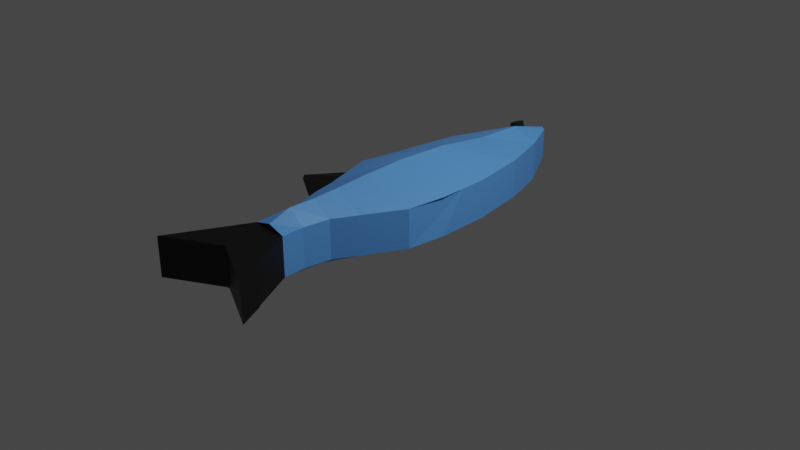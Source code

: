 # Source: low_poly_fish.blend  (saved by Blender 2.81.16; exported with 4.5.12 LTS)
import bpy
from mathutils import Matrix  # noqa: F401  (used for matrix-valued properties, if any)

bpy.ops.wm.read_factory_settings(use_empty=True)
scene = bpy.context.scene
scene.name = 'Scene'

# ---- collections
col_collection = bpy.data.collections.new('Collection'); scene.collection.children.link(col_collection)

# ---- materials (node trees are filled in below, after node groups)
mat_material_001 = bpy.data.materials.new('Material.001')
mat_material_001.use_transparent_shadow = False
mat_material_002 = bpy.data.materials.new('Material.002')
mat_material_002.use_transparent_shadow = False

# ---- material node trees
mat_material_001.use_nodes = True; mat_material_001.node_tree.nodes.clear()
_N = mat_material_001.node_tree.nodes; _L = mat_material_001.node_tree.links
n0 = _N.new('ShaderNodeOutputMaterial'); n0.name = 'Material Output'; n0.location = (300, 300)
n1 = _N.new('ShaderNodeBsdfPrincipled'); n1.name = 'Principled BSDF'; n1.location = (10, 300)
n1.distribution = 'GGX'
n1.subsurface_method = 'BURLEY'
n1.inputs[0].default_value = (0.0, 0.0, 0.0, 1.0)
n1.inputs[3].default_value = 1.45
n1.inputs[27].default_value = (0.0, 0.0, 0.0, 1.0)
n1.inputs[28].default_value = 1.0
_L.new(n1.outputs[0], n0.inputs[0])
n0.is_active_output = True
mat_material_002.use_nodes = True; mat_material_002.node_tree.nodes.clear()
_N = mat_material_002.node_tree.nodes; _L = mat_material_002.node_tree.links
n0 = _N.new('ShaderNodeOutputMaterial'); n0.name = 'Material Output'; n0.location = (300, 300)
n1 = _N.new('ShaderNodeBsdfPrincipled'); n1.name = 'Principled BSDF'; n1.location = (10, 300)
n1.distribution = 'GGX'
n1.subsurface_method = 'BURLEY'
n1.inputs[0].default_value = (0.09842, 0.3204, 0.8, 1.0)
n1.inputs[3].default_value = 1.45
n1.inputs[27].default_value = (0.0, 0.0, 0.0, 1.0)
n1.inputs[28].default_value = 1.0
_L.new(n1.outputs[0], n0.inputs[0])
n0.is_active_output = True

# ---- world
world_world = bpy.data.worlds.new('World'); scene.world = world_world
world_world.use_nodes = True; world_world.node_tree.nodes.clear()
_N = world_world.node_tree.nodes; _L = world_world.node_tree.links
n0 = _N.new('ShaderNodeOutputWorld'); n0.name = 'World Output'; n0.location = (300, 300)
n1 = _N.new('ShaderNodeBackground'); n1.name = 'Background'; n1.location = (10, 300)
n1.inputs[0].default_value = (0.05088, 0.05088, 0.05088, 1.0)
_L.new(n1.outputs[0], n0.inputs[0])
n0.is_active_output = True
world_world.color = (0.05088, 0.05088, 0.05088)
world_world.use_sun_shadow = False
world_world.sun_shadow_jitter_overblur = 0.0

# ---- cameras
cam_camera = bpy.data.cameras.new('Camera')
cam_camera.clip_end = 100.0
cam_camera.ortho_scale = 7.314

# ---- lights
light_light = bpy.data.lights.new('Light', 'POINT')
light_light.transmission_factor = 0.0
light_light.energy = 1000.0
light_light.shadow_soft_size = 0.1
light_light.shadow_maximum_resolution = 0.006
light_light.use_absolute_resolution = True

# ---- meshes
me_plane = bpy.data.meshes.new('Plane')
me_plane.from_pydata([(-1.2, 1.337, -0.01621), (1.251, 1.346, -0.01246), (-0.9976, 2.717, -0.01064), (1.002, 2.717, -0.01064), (-1.06, -1.386, 0.4387), (1.309, 0.0809, -0.004105), (-1.874, -1.893, -0.02615), (-2.23, -0.4062, 0.4834), (1.227, -0.8686, 0.001046), (-0.7607, -1.742, 0.00663), (0.7548, -1.803, 0.002919), (-0.5234, -2.379, 0.01259), (0.4707, -2.38, 0.00411), (-0.442, -3.02, 0.01726), (0.3961, -3.024, 0.007476), (-0.4146, -3.557, 0.02083), (0.4235, -3.561, 0.01105), (-1.265, -5.376, 0.02496), (-0.6194, 3.798, -0.01417), (0.02623, -4.641, 0.03136), (1.362, -5.278, 0.02971), (-0.9313, -4.659, 0.02331), (-0.9313, -4.659, 0.02331), (1.034, -4.642, 0.02291), (-0.9313, -4.659, 0.02331), (0.6348, 3.819, -0.0206), (-0.09771, 4.912, 0.1017), (0.1642, 4.741, 0.169), (-1.001, 2.713, 0.9211), (-1.203, 1.333, 0.9156), (1.248, 1.342, 0.9193), (0.9992, 2.713, 0.9211), (-1.138, -0.5375, 0.9068), (1.306, 0.07701, 0.9277), (-1.135, -0.5337, 0.01525), (1.224, -0.8725, 0.9328), (-0.7639, -1.746, 0.9384), (0.7516, -1.807, 0.9347), (-0.5266, -2.383, 0.9444), (0.4675, -2.384, 0.9359), (-0.4452, -3.023, 0.949), (0.3929, -3.028, 0.9393), (-0.4178, -3.561, 0.9526), (0.4203, -3.565, 0.9428), (-0.6226, 3.794, 0.9176), (0.6316, 3.815, 0.9112), (-1.268, -5.38, 0.9567), (0.01899, -4.662, 0.9631), (1.355, -5.299, 0.9615), (-0.9345, -4.663, 0.9551), (-0.9345, -4.663, 0.9551), (-0.9345, -4.663, 0.9551), (1.031, -4.646, 0.9547), (0.1617, 4.738, 0.8872), (-0.1002, 4.909, 0.8198), (0.002408, 2.717, -0.3152), (0.02545, 1.341, -0.4191), (-0.002569, 0.06607, -0.4241), (0.04306, -0.9824, -0.417), (-0.002942, -1.772, -0.2998), (-0.02633, -2.38, -0.2962), (-0.02297, -3.022, -0.2922), (0.004471, -3.559, -0.1099), (0.007713, 3.809, -0.322), (0.03323, 4.827, 0.05882), (0.02225, 1.338, 1.378), (-0.0007949, 2.713, 1.197), (-0.005773, 0.06217, 1.399), (0.03986, -0.9863, 1.378), (-0.006146, -1.776, 1.285), (-0.02953, -2.384, 1.234), (-0.02617, -3.025, 1.236), (0.001268, -3.563, 1.061), (0.00451, 3.805, 1.175), (0.03076, 4.824, 0.8933), (-1.309, 0.03204, 0.03762), (-1.313, 0.07323, 0.02593), (-0.9414, -1.135, -0.02039), (-0.9621, -1.099, -0.007124), (-1.309, 0.06866, 0.9523), (-1.312, 0.02831, 0.9292), (-0.9651, -1.103, 0.8844), (-0.9438, -1.139, 0.9094), (-2.358, -0.8424, 0.461), (-1.508, -1.349, 0.4498), (-1.138, -0.5365, 0.6839), (-0.9644, -1.102, 0.6616), (-1.225, -0.2546, 0.918), (-2.473, -0.7026, 0.4722), (-1.136, -0.5347, 0.2381), (-1.31, 0.03111, 0.2605), (-1.049, -0.8166, 0.004061), (-1.222, -0.2508, 0.02643), (-1.052, -0.8203, 0.8956), (-1.311, 0.02924, 0.7063), (-0.9628, -1.1, 0.2158), (-1.05, -0.8175, 0.227), (-1.223, -0.2518, 0.2493), (-1.224, -0.2536, 0.6951), (-1.051, -0.8194, 0.6727), (1.28, 0.7134, -0.008282), (1.268, -0.3938, -0.001529), (1.277, 0.7095, 0.9235), (1.265, -0.3977, 0.9303), (1.225, -0.8705, 0.4669), (1.249, 1.344, 0.4534), (1.265, 1.03, -0.01037), (1.289, -0.1565, -0.002817), (1.262, 1.026, 0.9214), (1.286, -0.1604, 0.929), (1.226, -0.8696, 0.234), (1.25, 1.345, 0.2205), (1.295, 0.3972, -0.006193), (1.248, -0.6312, -0.0002415), (1.292, 0.3933, 0.9256), (1.244, -0.6351, 0.9315), (1.225, -0.8715, 0.6999), (1.248, 1.343, 0.6864), (1.258, 1.188, -0.01141), (1.299, -0.03778, -0.003461), (1.255, 1.184, 0.9204), (1.296, -0.04168, 0.9283), (1.227, -0.8691, 0.1175), (1.25, 1.345, 0.104), (1.287, 0.5553, -0.007237), (1.258, -0.5125, -0.0008854), (1.284, 0.5514, 0.9246), (1.255, -0.5164, 0.9309), (1.225, -0.871, 0.5834), (1.249, 1.343, 0.5699), (1.273, 0.8715, -0.009326), (1.278, -0.2752, -0.002173), (1.27, 0.8676, 0.9225), (1.275, -0.279, 0.9296), (1.226, -0.87, 0.3505), (1.25, 1.344, 0.337), (1.302, 0.239, -0.005149), (1.237, -0.7499, 0.0004024), (1.299, 0.2351, 0.9266), (1.234, -0.7538, 0.9322), (1.224, -0.872, 0.8164), (1.248, 1.343, 0.8029), (0.8456, -1.628, 0.9344), (0.4691, -2.382, 0.47), (1.227, -0.8688, 0.05928), (0.8488, -1.625, 0.002578), (1.225, -0.8708, 0.5252), (1.226, -0.8698, 0.2922), (1.224, -0.8717, 0.7581), (1.226, -0.8693, 0.1758), (1.225, -0.8713, 0.6417), (1.226, -0.8703, 0.4087), (1.224, -0.8722, 0.8746), (1.035, -1.25, 0.9336), (0.4699, -2.381, 0.2371), (1.227, -0.8687, 0.03016), (1.038, -1.247, 0.001812), (1.225, -0.8707, 0.4961), (1.226, -0.8697, 0.2631), (1.224, -0.8716, 0.729), (1.226, -0.8692, 0.1466), (1.225, -0.8711, 0.6125), (1.226, -0.8702, 0.3796), (1.224, -0.8721, 0.8455), (0.6566, -2.006, 0.9351), (0.4683, -2.383, 0.703), (1.227, -0.8689, 0.0884), (0.6598, -2.002, 0.003344), (1.225, -0.8709, 0.5543), (1.226, -0.8699, 0.3213), (1.224, -0.8719, 0.7872), (1.226, -0.8694, 0.2049), (1.225, -0.8714, 0.6708), (1.225, -0.8704, 0.4378), (1.224, -0.8724, 0.9037), (1.129, -1.061, 0.9332), (0.4703, -2.381, 0.1206), (1.227, -0.8686, 0.01561), (1.132, -1.058, 0.001429), (1.225, -0.8706, 0.4815), (1.226, -0.8696, 0.2486), (1.224, -0.8716, 0.7144), (1.226, -0.8691, 0.1321), (1.225, -0.8711, 0.598), (1.226, -0.8701, 0.365), (1.224, -0.8721, 0.8309), (0.7511, -1.817, 0.9347), (0.4687, -2.383, 0.5865), (1.227, -0.8689, 0.07384), (0.7543, -1.814, 0.002961), (1.225, -0.8708, 0.5397), (1.226, -0.8699, 0.3068), (1.224, -0.8718, 0.7727), (1.226, -0.8694, 0.1903), (1.225, -0.8713, 0.6562), (1.225, -0.8703, 0.4233), (1.224, -0.8723, 0.8892), (0.9401, -1.439, 0.934), (0.4695, -2.382, 0.3535), (1.227, -0.8688, 0.04472), (0.9433, -1.436, 0.002195), (1.225, -0.8707, 0.5106), (1.226, -0.8697, 0.2777), (1.224, -0.8717, 0.7436), (1.226, -0.8693, 0.1612), (1.225, -0.8712, 0.6271), (1.226, -0.8702, 0.3941), (1.224, -0.8722, 0.86), (0.562, -2.195, 0.9355), (0.4679, -2.384, 0.8194), (1.227, -0.869, 0.103), (0.5653, -2.191, 0.003727), (1.225, -0.871, 0.5689), (1.226, -0.87, 0.3359), (1.224, -0.8719, 0.8018), (1.226, -0.8695, 0.2194), (1.225, -0.8714, 0.6853), (1.225, -0.8705, 0.4524), (1.224, -0.8724, 0.9183), (-0.2096, 3.962, 1.134), (-0.1111, 3.962, 0.8306), (-0.2392, 3.965, 1.124), (-0.1407, 3.965, 0.8209), (-0.2677, 3.974, 1.115), (-0.1692, 3.974, 0.8117), (-0.2939, 3.988, 1.107), (-0.1954, 3.988, 0.8032), (-0.3169, 4.008, 1.099), (-0.2184, 4.008, 0.7957), (-0.3358, 4.032, 1.093), (-0.2373, 4.032, 0.7896), (-0.3498, 4.06, 1.089), (-0.2513, 4.06, 0.785), (-0.3584, 4.09, 1.086), (-0.2599, 4.09, 0.7822), (-0.3614, 4.121, 1.085), (-0.2628, 4.121, 0.7813), (-0.3584, 4.152, 1.086), (-0.2599, 4.152, 0.7822), (-0.3498, 4.182, 1.089), (-0.2513, 4.182, 0.785), (-0.3358, 4.21, 1.093), (-0.2373, 4.21, 0.7896), (-0.3169, 4.234, 1.099), (-0.2184, 4.234, 0.7957), (-0.2939, 4.254, 1.107), (-0.1954, 4.254, 0.8032), (-0.2677, 4.269, 1.115), (-0.1692, 4.269, 0.8117), (-0.2392, 4.278, 1.124), (-0.1407, 4.278, 0.8209), (-0.2096, 4.281, 1.134), (-0.1111, 4.281, 0.8306), (-0.18, 4.278, 1.144), (-0.08147, 4.278, 0.8402), (-0.1515, 4.269, 1.153), (-0.053, 4.269, 0.8494), (-0.1253, 4.254, 1.161), (-0.02677, 4.254, 0.8579), (-0.1023, 4.234, 1.169), (-0.003772, 4.234, 0.8654), (-0.08342, 4.21, 1.175), (0.0151, 4.21, 0.8715), (-0.06939, 4.182, 1.18), (0.02913, 4.182, 0.8761), (-0.06076, 4.152, 1.182), (0.03776, 4.152, 0.8789), (-0.05784, 4.121, 1.183), (0.04068, 4.121, 0.8798), (-0.06076, 4.09, 1.182), (0.03776, 4.09, 0.8789), (-0.06939, 4.06, 1.18), (0.02913, 4.06, 0.8761), (-0.08342, 4.032, 1.175), (0.0151, 4.032, 0.8715), (-0.1023, 4.008, 1.169), (-0.003772, 4.008, 0.8654), (-0.1253, 3.988, 1.161), (-0.02677, 3.988, 0.8579), (-0.1515, 3.974, 1.153), (-0.05301, 3.974, 0.8494), (-0.18, 3.965, 1.144), (-0.08147, 3.965, 0.8402), (-0.2534, 4.305, -0.195), (-0.1391, 4.305, 0.1561), (-0.2191, 4.301, -0.2062), (-0.1048, 4.301, 0.1449), (-0.1862, 4.291, -0.2169), (-0.07187, 4.291, 0.1342), (-0.1559, 4.274, -0.2268), (-0.04152, 4.274, 0.1243), (-0.1293, 4.251, -0.2355), (-0.01492, 4.251, 0.1156), (-0.1074, 4.223, -0.2426), (0.006909, 4.223, 0.1085), (-0.09121, 4.191, -0.2478), (0.02313, 4.191, 0.1032), (-0.08122, 4.156, -0.2511), (0.03312, 4.156, 0.09999), (-0.07785, 4.12, -0.2522), (0.03649, 4.12, 0.09889), (-0.08122, 4.084, -0.2511), (0.03312, 4.084, 0.09999), (-0.09121, 4.049, -0.2478), (0.02313, 4.049, 0.1032), (-0.1074, 4.017, -0.2426), (0.006909, 4.017, 0.1085), (-0.1293, 3.989, -0.2355), (-0.01492, 3.989, 0.1156), (-0.1559, 3.967, -0.2268), (-0.04152, 3.967, 0.1243), (-0.1862, 3.949, -0.2169), (-0.07187, 3.949, 0.1342), (-0.2191, 3.939, -0.2062), (-0.1048, 3.939, 0.1449), (-0.2534, 3.935, -0.195), (-0.1391, 3.935, 0.1561), (-0.2876, 3.939, -0.1839), (-0.1733, 3.939, 0.1672), (-0.3206, 3.949, -0.1731), (-0.2062, 3.949, 0.1779), (-0.3509, 3.967, -0.1633), (-0.2366, 3.967, 0.1878), (-0.3775, 3.989, -0.1546), (-0.2632, 3.989, 0.1965), (-0.3994, 4.017, -0.1475), (-0.285, 4.017, 0.2036), (-0.4156, 4.049, -0.1422), (-0.3012, 4.049, 0.2089), (-0.4256, 4.084, -0.139), (-0.3112, 4.084, 0.2121), (-0.4289, 4.12, -0.1379), (-0.3146, 4.12, 0.2132), (-0.4256, 4.156, -0.139), (-0.3112, 4.156, 0.2121), (-0.4156, 4.191, -0.1422), (-0.3012, 4.191, 0.2089), (-0.3994, 4.223, -0.1475), (-0.285, 4.223, 0.2036), (-0.3775, 4.251, -0.1546), (-0.2632, 4.251, 0.1965), (-0.3509, 4.274, -0.1633), (-0.2366, 4.274, 0.1878), (-0.3206, 4.291, -0.1731), (-0.2062, 4.291, 0.1779), (-0.2876, 4.301, -0.1839), (-0.1733, 4.301, 0.1672)], [], [(56, 55, 3, 1), (99, 86, 81, 93), (56, 57, 76, 0), (65, 29, 79, 67), (59, 60, 11, 9), (60, 61, 13, 11), (61, 62, 15, 13), (55, 63, 25, 3), (19, 22, 21, 17), (20, 23, 24, 19), (17, 15, 62, 16, 20, 19), (63, 64, 27, 25), (65, 30, 31, 66), (67, 79, 82, 68), (68, 82, 36, 69), (98, 85, 32, 87), (69, 36, 38, 70), (70, 38, 40, 71), (71, 40, 42, 72), (66, 31, 45, 73), (47, 46, 49, 50), (48, 47, 51, 52), (46, 47, 48, 43, 72, 42), (73, 45, 53, 74), (16, 14, 41, 43), (64, 26, 54, 74), (21, 22, 50, 49), (57, 58, 77, 76), (13, 15, 42, 40), (26, 18, 44, 54), (35, 175, 153, 197, 142, 186, 164, 208, 39, 209, 165, 187, 143, 198, 154, 176, 12, 211, 167, 189, 145, 200, 156, 178, 8, 177, 155, 199, 144, 188, 166, 210, 122, 182, 160, 204, 149, 193, 171, 215, 110, 180, 158, 202, 147, 191, 169, 213, 134, 184, 162, 206, 151, 195, 173, 217, 104, 179, 157, 201, 146, 190, 168, 212, 128, 183, 161, 205, 150, 194, 172, 216, 116, 181, 159, 203, 148, 192, 170, 214, 140, 185, 163, 207, 152, 196, 174, 218), (22, 19, 47, 50), (18, 2, 28, 44), (25, 27, 53, 45), (2, 0, 29, 28), (9, 11, 38, 36), (17, 21, 49, 46), (19, 24, 51, 47), (77, 9, 36, 82), (15, 17, 46, 42), (1, 3, 31, 30, 141, 117, 129, 105, 135, 111, 123), (14, 12, 176, 154, 198, 143, 187, 165, 209, 39, 41), (23, 20, 48, 52), (11, 13, 40, 38), (24, 23, 52, 51), (20, 16, 43, 48), (3, 25, 45, 31), (58, 59, 9, 77), (46, 17, 19, 47), (27, 64, 74, 53), (44, 73, 74, 54), (28, 66, 73, 44), (41, 71, 72, 43), (39, 70, 71, 41), (37, 69, 70, 39), (35, 68, 69, 37), (33, 67, 68, 35, 139, 115, 127, 103, 133, 109, 121), (30, 65, 67, 33, 138, 114, 126, 102, 132, 108, 120), (29, 65, 66, 28), (18, 26, 64, 63), (2, 18, 63, 55), (14, 16, 62, 61), (12, 14, 61, 60), (10, 12, 60, 59), (8, 10, 59, 58), (5, 119, 107, 131, 101, 125, 113, 137, 8, 58, 57), (1, 118, 106, 130, 100, 124, 112, 136, 5, 57, 56), (0, 2, 55, 56), (76, 77, 78, 91, 34, 92, 75), (80, 87, 32, 93, 81, 82, 79), (75, 90, 7, 94, 80, 79, 76), (77, 82, 81, 86, 4, 95, 78), (0, 76, 79, 29), (97, 89, 83, 88), (96, 95, 4, 84), (89, 96, 84, 83), (34, 91, 96, 89), (91, 78, 95, 96), (90, 97, 88, 7), (75, 92, 97, 90), (92, 34, 89, 97), (94, 98, 87, 80), (7, 88, 98, 94), (88, 83, 85, 98), (85, 99, 93, 32), (83, 84, 99, 85), (84, 4, 86, 99), (92, 75, 76, 79, 82, 77), (1, 123, 111, 135, 105, 129, 117, 141, 30, 120, 108, 132, 102, 126, 114, 138, 33, 121, 109, 133, 103, 127, 115, 139, 35, 218, 174, 196, 152, 207, 163, 185, 140, 214, 170, 192, 148, 203, 159, 181, 116, 216, 172, 194, 150, 205, 161, 183, 128, 212, 168, 190, 146, 201, 157, 179, 104, 217, 173, 195, 151, 206, 162, 184, 134, 213, 169, 191, 147, 202, 158, 180, 110, 215, 171, 193, 149, 204, 160, 182, 122, 210, 166, 188, 144, 199, 155, 177, 8, 137, 113, 125, 101, 131, 107, 119, 5, 136, 112, 124, 100, 130, 106, 118), (47, 19, 20, 48), (219, 220, 222, 221), (323, 324, 326, 325), (301, 302, 304, 303), (221, 222, 224, 223), (321, 322, 324, 323), (223, 224, 226, 225), (225, 226, 228, 227), (299, 300, 302, 301), (227, 228, 230, 229), (319, 320, 322, 321), (229, 230, 232, 231), (231, 232, 234, 233), (297, 298, 300, 299), (233, 234, 236, 235), (317, 318, 320, 319), (235, 236, 238, 237), (237, 238, 240, 239), (295, 296, 298, 297), (239, 240, 242, 241), (315, 316, 318, 317), (241, 242, 244, 243), (243, 244, 246, 245), (293, 294, 296, 295), (245, 246, 248, 247), (313, 314, 316, 315), (247, 248, 250, 249), (249, 250, 252, 251), (291, 292, 294, 293), (251, 252, 254, 253), (311, 312, 314, 313), (253, 254, 256, 255), (255, 256, 258, 257), (289, 290, 292, 291), (257, 258, 260, 259), (309, 310, 312, 311), (259, 260, 262, 261), (261, 262, 264, 263), (287, 288, 290, 289), (263, 264, 266, 265), (307, 308, 310, 309), (265, 266, 268, 267), (267, 268, 270, 269), (285, 286, 288, 287), (269, 270, 272, 271), (305, 306, 308, 307), (271, 272, 274, 273), (273, 274, 276, 275), (283, 284, 286, 285), (275, 276, 278, 277), (303, 304, 306, 305), (277, 278, 280, 279), (222, 220, 282, 280, 278, 276, 274, 272, 270, 268, 266, 264, 262, 260, 258, 256, 254, 252, 250, 248, 246, 244, 242, 240, 238, 236, 234, 232, 230, 228, 226, 224), (279, 280, 282, 281), (281, 282, 220, 219), (219, 221, 223, 225, 227, 229, 231, 233, 235, 237, 239, 241, 243, 245, 247, 249, 251, 253, 255, 257, 259, 261, 263, 265, 267, 269, 271, 273, 275, 277, 279, 281), (325, 326, 328, 327), (327, 328, 330, 329), (329, 330, 332, 331), (331, 332, 334, 333), (333, 334, 336, 335), (335, 336, 338, 337), (337, 338, 340, 339), (339, 340, 342, 341), (341, 342, 344, 343), (303, 305, 307, 309, 311, 313, 315, 317, 319, 321, 323, 325, 327, 329, 331, 333, 335, 337, 339, 341, 343, 345, 283, 285, 287, 289, 291, 293, 295, 297, 299, 301), (343, 344, 346, 345), (345, 346, 284, 283), (326, 324, 322, 320, 318, 316, 314, 312, 310, 308, 306, 304, 302, 300, 298, 296, 294, 292, 290, 288, 286, 284, 346, 344, 342, 340, 338, 336, 334, 332, 330, 328)])
me_plane.polygons.foreach_set('material_index', [1, 1, 1, 1, 1, 1, 1, 1, 0, 0, 0, 1, 1, 1, 1, 1, 1, 1, 1, 1, 0, 0, 0, 1, 1, 1, 0, 1, 1, 1, 1, 0, 1, 1, 1, 1, 0, 0, 1, 0, 1, 1, 0, 1, 0, 0, 1, 1, 0, 1, 1, 1, 1, 1, 1, 1, 1, 1, 1, 1, 1, 1, 1, 1, 1, 1, 1, 1, 1, 1, 1, 1, 1, 0, 0, 0, 1, 1, 0, 1, 1, 1, 0, 0, 1, 0, 0, 1, 1, 0, 0, 0, 0, 0, 0, 0, 0, 0, 0, 0, 0, 0, 0, 0, 0, 0, 0, 0, 0, 0, 0, 0, 0, 0, 0, 0, 0, 0, 0, 0, 0, 0, 0, 0, 0, 0, 0, 0, 0, 0, 0, 0, 0, 0, 0, 0, 0, 0, 0, 0, 0, 0, 0, 0, 0, 0, 0, 0, 0, 0, 0, 0, 0, 0, 0, 0, 0, 0])
_uv = me_plane.uv_layers.new(name='UVMap')
_uv.uv.foreach_set('vector', [0.5, 0.0, 0.5, 1.0, 1.0, 1.0, 1.0, 0.0, 0.0, 0.0, 0.0, 0.0, 0.0, 0.0, 0.0, 0.0, 0.5, 0.0, 0.5, 0.0, 0.001009, 0.0, 0.0, 0.0, 0.5, 0.0, 0.0, 0.0, 0.002809, 0.0, 0.5, 0.0, 0.5, 0.0, 0.5, 0.0, 0.0, 0.0, 0.0, 0.0, 0.5, 0.0, 0.5, 0.0, 0.0, 0.0, 0.0, 0.0, 0.5, 0.0, 0.5, 0.0, 0.0, 0.0, 0.0, 0.0, 0.5, 1.0, 0.5, 1.0, 1.0, 1.0, 1.0, 1.0, 0.0, 0.0, 0.0, 0.0, 0.0, 0.0, 0.0, 0.0, 1.0, 0.0, 1.0, 0.0, 0.0, 0.0, 0.0, 0.0, 0.0, 0.0, 0.0, 0.0, 0.5, 0.0, 1.0, 0.0, 1.0, 0.0, 0.0, 0.0, 0.5, 1.0, 0.5, 1.0, 1.0, 1.0, 1.0, 1.0, 0.5, 0.0, 1.0, 0.0, 1.0, 1.0, 0.5, 1.0, 0.5, 0.0, 0.004698, 0.0, 0.006144, 0.0, 0.5, 0.0, 0.5, 0.0, 0.005336, 0.0, 0.0, 0.0, 0.5, 0.0, 0.0, 0.0, 0.0, 0.0, 0.0, 0.0, 0.0, 0.0, 0.5, 0.0, 0.0, 0.0, 0.0, 0.0, 0.5, 0.0, 0.5, 0.0, 0.0, 0.0, 0.0, 0.0, 0.5, 0.0, 0.5, 0.0, 0.0, 0.0, 0.0, 0.0, 0.5, 0.0, 0.5, 1.0, 1.0, 1.0, 1.0, 1.0, 0.5, 1.0, 0.0, 0.0, 0.0, 0.0, 0.0, 0.0, 0.0, 0.0, 1.0, 0.0, 0.0, 0.0, 0.0, 0.0, 1.0, 0.0, 0.0, 0.0, 0.0, 0.0, 1.0, 0.0, 1.0, 0.0, 0.5, 0.0, 0.0, 0.0, 0.5, 1.0, 1.0, 1.0, 1.0, 1.0, 0.5, 1.0, 1.0, 0.0, 1.0, 0.0, 1.0, 0.0, 1.0, 0.0, 0.5, 1.0, 0.0, 1.0, 0.0, 1.0, 0.5, 1.0, 0.0, 0.0, 0.0, 0.0, 0.0, 0.0, 0.0, 0.0, 0.5, 0.0, 0.5, 0.0, 0.006105, 0.0, 0.003019, 0.0, 0.0, 0.0, 0.0, 0.0, 0.0, 0.0, 0.0, 0.0, 0.0, 1.0, 0.0, 1.0, 0.0, 1.0, 0.0, 1.0, 1.0, 0.0, 1.0, 0.0, 1.0, 0.0, 1.0, 0.0, 1.0, 0.0, 1.0, 0.0, 1.0, 0.0, 1.0, 0.0, 1.0, 0.0, 1.0, 0.0, 1.0, 0.0, 1.0, 0.0, 1.0, 0.0, 1.0, 0.0, 1.0, 0.0, 1.0, 0.0, 1.0, 0.0, 1.0, 0.0, 1.0, 0.0, 1.0, 0.0, 1.0, 0.0, 1.0, 0.0, 1.0, 0.0, 1.0, 0.0, 1.0, 0.0, 1.0, 0.0, 1.0, 0.0, 1.0, 0.0, 1.0, 0.0, 1.0, 0.0, 1.0, 0.0, 1.0, 0.0, 1.0, 0.0, 1.0, 0.0, 1.0, 0.0, 1.0, 0.0, 1.0, 0.0, 1.0, 0.0, 1.0, 0.0, 1.0, 0.0, 1.0, 0.0, 1.0, 0.0, 1.0, 0.0, 1.0, 0.0, 1.0, 0.0, 1.0, 0.0, 1.0, 0.0, 1.0, 0.0, 1.0, 0.0, 1.0, 0.0, 1.0, 0.0, 1.0, 0.0, 1.0, 0.0, 1.0, 0.0, 1.0, 0.0, 1.0, 0.0, 1.0, 0.0, 1.0, 0.0, 1.0, 0.0, 1.0, 0.0, 1.0, 0.0, 1.0, 0.0, 1.0, 0.0, 1.0, 0.0, 1.0, 0.0, 1.0, 0.0, 1.0, 0.0, 1.0, 0.0, 1.0, 0.0, 1.0, 0.0, 1.0, 0.0, 1.0, 0.0, 1.0, 0.0, 1.0, 0.0, 1.0, 0.0, 1.0, 0.0, 1.0, 0.0, 1.0, 0.0, 1.0, 0.0, 1.0, 0.0, 1.0, 0.0, 1.0, 0.0, 1.0, 0.0, 1.0, 0.0, 1.0, 0.0, 1.0, 0.0, 1.0, 0.0, 1.0, 0.0, 0.0, 0.0, 0.0, 0.0, 0.0, 0.0, 0.0, 0.0, 0.0, 1.0, 0.0, 1.0, 0.0, 1.0, 0.0, 1.0, 1.0, 1.0, 1.0, 1.0, 1.0, 1.0, 1.0, 1.0, 0.0, 1.0, 0.0, 0.0, 0.0, 0.0, 0.0, 1.0, 0.0, 0.0, 0.0, 0.0, 0.0, 0.0, 0.0, 0.0, 0.0, 0.0, 0.0, 0.0, 0.0, 0.0, 0.0, 0.0, 0.0, 0.0, 0.0, 0.0, 0.0, 0.0, 0.0, 0.0, 0.0, 0.0, 0.0, 0.0, 0.0, 0.0, 0.0, 0.0, 0.0, 0.0, 0.0, 0.0, 0.0, 0.0, 0.0, 0.0, 1.0, 0.0, 1.0, 1.0, 1.0, 1.0, 1.0, 0.0, 1.0, 0.0, 1.0, 0.0, 1.0, 0.0, 1.0, 0.0, 1.0, 0.0, 1.0, 0.0, 1.0, 0.0, 1.0, 0.0, 1.0, 0.0, 1.0, 0.0, 1.0, 0.0, 1.0, 0.0, 1.0, 0.0, 1.0, 0.0, 1.0, 0.0, 1.0, 0.0, 1.0, 0.0, 1.0, 0.0, 1.0, 0.0, 1.0, 0.0, 1.0, 0.0, 1.0, 0.0, 0.0, 0.0, 0.0, 0.0, 0.0, 0.0, 0.0, 0.0, 0.0, 0.0, 1.0, 0.0, 1.0, 0.0, 0.0, 0.0, 1.0, 0.0, 1.0, 0.0, 1.0, 0.0, 1.0, 0.0, 1.0, 1.0, 1.0, 1.0, 1.0, 1.0, 1.0, 1.0, 0.5, 0.0, 0.5, 0.0, 0.0, 0.0, 0.005312, 0.0, 0.0, 0.0, 0.0, 0.0, 0.0, 0.0, 0.0, 0.0, 1.0, 1.0, 0.5, 1.0, 0.5, 1.0, 1.0, 1.0, 0.0, 1.0, 0.5, 1.0, 0.5, 1.0, 0.0, 1.0, 0.0, 1.0, 0.5, 1.0, 0.5, 1.0, 0.0, 1.0, 1.0, 0.0, 0.5, 0.0, 0.5, 0.0, 1.0, 0.0, 1.0, 0.0, 0.5, 0.0, 0.5, 0.0, 1.0, 0.0, 1.0, 0.0, 0.5, 0.0, 0.5, 0.0, 1.0, 0.0, 1.0, 0.0, 0.5, 0.0, 0.5, 0.0, 1.0, 0.0, 1.0, 0.0, 0.5, 0.0, 0.5, 0.0, 1.0, 0.0, 1.0, 0.0, 1.0, 0.0, 1.0, 0.0, 1.0, 0.0, 1.0, 0.0, 1.0, 0.0, 1.0, 0.0, 1.0, 0.0, 0.5, 0.0, 0.5, 0.0, 1.0, 0.0, 1.0, 0.0, 1.0, 0.0, 1.0, 0.0, 1.0, 0.0, 1.0, 0.0, 1.0, 0.0, 1.0, 0.0, 0.0, 0.0, 0.5, 0.0, 0.5, 1.0, 0.0, 1.0, 0.0, 1.0, 0.0, 1.0, 0.5, 1.0, 0.5, 1.0, 0.0, 1.0, 0.0, 1.0, 0.5, 1.0, 0.5, 1.0, 1.0, 0.0, 1.0, 0.0, 0.5, 0.0, 0.5, 0.0, 1.0, 0.0, 1.0, 0.0, 0.5, 0.0, 0.5, 0.0, 1.0, 0.0, 1.0, 0.0, 0.5, 0.0, 0.5, 0.0, 1.0, 0.0, 1.0, 0.0, 0.5, 0.0, 0.5, 0.0, 1.0, 0.0, 1.0, 0.0, 1.0, 0.0, 1.0, 0.0, 1.0, 0.0, 1.0, 0.0, 1.0, 0.0, 1.0, 0.0, 1.0, 0.0, 0.5, 0.0, 0.5, 0.0, 1.0, 0.0, 1.0, 0.0, 1.0, 0.0, 1.0, 0.0, 1.0, 0.0, 1.0, 0.0, 1.0, 0.0, 1.0, 0.0, 1.0, 0.0, 0.5, 0.0, 0.5, 0.0, 0.0, 0.0, 0.0, 1.0, 0.5, 1.0, 0.5, 0.0, 0.003019, 0.0, 0.006105, 0.0, 0.0, 0.0, 0.0, 0.0, 0.0, 0.0, 0.0, 0.0, 0.0, 0.0, 0.0, 0.0, 0.0, 0.0, 0.0, 0.0, 0.0, 0.0, 0.0, 0.0, 0.006144, 0.0, 0.004698, 0.0, 0.0, 0.0, 0.0, 0.0, 0.0, 0.0, 0.0, 0.0, 0.0, 0.0, 0.0, 0.0, 0.0, 0.0, 0.0, 0.0, 0.0, 0.0, 0.0, 0.0, 0.0, 0.0, 0.0, 0.0, 0.0, 0.0, 0.0, 0.0, 0.0, 0.0, 0.0, 0.0, 0.0, 0.0, 0.0, 0.0, 0.0, 0.0, 0.0, 0.0, 0.0, 0.0, 0.0, 0.0, 0.0, 0.0, 0.0, 0.0, 0.0, 0.0, 0.0, 0.0, 0.0, 0.0, 0.0, 0.0, 0.0, 0.0, 0.0, 0.0, 0.0, 0.0, 0.0, 0.0, 0.0, 0.0, 0.0, 0.0, 0.0, 0.0, 0.0, 0.0, 0.0, 0.0, 0.0, 0.0, 0.0, 0.0, 0.0, 0.0, 0.0, 0.0, 0.0, 0.0, 0.0, 0.0, 0.0, 0.0, 0.0, 0.0, 0.0, 0.0, 0.0, 0.0, 0.0, 0.0, 0.0, 0.0, 0.0, 0.0, 0.0, 0.0, 0.0, 0.0, 0.0, 0.0, 0.0, 0.0, 0.0, 0.0, 0.0, 0.0, 0.0, 0.0, 0.0, 0.0, 0.0, 0.0, 0.0, 0.0, 0.0, 0.0, 0.0, 0.0, 0.0, 0.0, 0.0, 0.0, 0.0, 0.0, 0.0, 0.0, 0.0, 0.0, 0.0, 0.0, 0.0, 0.0, 0.0, 0.0, 0.0, 0.0, 0.0, 0.0, 0.0, 0.0, 0.0, 0.0, 0.0, 0.0, 0.0, 0.0, 0.0, 0.0, 0.0, 0.0, 0.0, 0.0, 0.0, 0.0, 1.0, 0.0, 1.0, 0.0, 1.0, 0.0, 1.0, 0.0, 1.0, 0.0, 1.0, 0.0, 1.0, 0.0, 1.0, 0.0, 1.0, 0.0, 1.0, 0.0, 1.0, 0.0, 1.0, 0.0, 1.0, 0.0, 1.0, 0.0, 1.0, 0.0, 1.0, 0.0, 1.0, 0.0, 1.0, 0.0, 1.0, 0.0, 1.0, 0.0, 1.0, 0.0, 1.0, 0.0, 1.0, 0.0, 1.0, 0.0, 1.0, 0.0, 1.0, 0.0, 1.0, 0.0, 1.0, 0.0, 1.0, 0.0, 1.0, 0.0, 1.0, 0.0, 1.0, 0.0, 1.0, 0.0, 1.0, 0.0, 1.0, 0.0, 1.0, 0.0, 1.0, 0.0, 1.0, 0.0, 1.0, 0.0, 1.0, 0.0, 1.0, 0.0, 1.0, 0.0, 1.0, 0.0, 1.0, 0.0, 1.0, 0.0, 1.0, 0.0, 1.0, 0.0, 1.0, 0.0, 1.0, 0.0, 1.0, 0.0, 1.0, 0.0, 1.0, 0.0, 1.0, 0.0, 1.0, 0.0, 1.0, 0.0, 1.0, 0.0, 1.0, 0.0, 1.0, 0.0, 1.0, 0.0, 1.0, 0.0, 1.0, 0.0, 1.0, 0.0, 1.0, 0.0, 1.0, 0.0, 1.0, 0.0, 1.0, 0.0, 1.0, 0.0, 1.0, 0.0, 1.0, 0.0, 1.0, 0.0, 1.0, 0.0, 1.0, 0.0, 1.0, 0.0, 1.0, 0.0, 1.0, 0.0, 1.0, 0.0, 1.0, 0.0, 1.0, 0.0, 1.0, 0.0, 1.0, 0.0, 1.0, 0.0, 1.0, 0.0, 1.0, 0.0, 1.0, 0.0, 1.0, 0.0, 1.0, 0.0, 1.0, 0.0, 1.0, 0.0, 1.0, 0.0, 1.0, 0.0, 1.0, 0.0, 1.0, 0.0, 1.0, 0.0, 1.0, 0.0, 1.0, 0.0, 1.0, 0.0, 1.0, 0.0, 1.0, 0.0, 1.0, 0.0, 1.0, 0.0, 1.0, 0.0, 1.0, 0.0, 1.0, 0.0, 1.0, 0.0, 0.0, 0.0, 0.0, 0.0, 1.0, 0.0, 1.0, 0.0, 1.0, 0.5, 1.0, 1.0, 0.9688, 1.0, 0.9688, 0.5, 1.0, 0.5, 1.0, 1.0, 0.9688, 1.0, 0.9688, 0.5, 0.9688, 0.5, 0.9688, 1.0, 0.9375, 1.0, 0.9375, 0.5, 0.9688, 0.5, 0.9688, 1.0, 0.9375, 1.0, 0.9375, 0.5, 0.9375, 0.5, 0.9375, 1.0, 0.9062, 1.0, 0.9062, 0.5, 0.9375, 0.5, 0.9375, 1.0, 0.9062, 1.0, 0.9062, 0.5, 0.9062, 0.5, 0.9062, 1.0, 0.875, 1.0, 0.875, 0.5, 0.9062, 0.5, 0.9062, 1.0, 0.875, 1.0, 0.875, 0.5, 0.875, 0.5, 0.875, 1.0, 0.8438, 1.0, 0.8438, 0.5, 0.875, 0.5, 0.875, 1.0, 0.8438, 1.0, 0.8438, 0.5, 0.8438, 0.5, 0.8438, 1.0, 0.8125, 1.0, 0.8125, 0.5, 0.8125, 0.5, 0.8125, 1.0, 0.7812, 1.0, 0.7812, 0.5, 0.8438, 0.5, 0.8438, 1.0, 0.8125, 1.0, 0.8125, 0.5, 0.7812, 0.5, 0.7812, 1.0, 0.75, 1.0, 0.75, 0.5, 0.8125, 0.5, 0.8125, 1.0, 0.7812, 1.0, 0.7812, 0.5, 0.75, 0.5, 0.75, 1.0, 0.7188, 1.0, 0.7188, 0.5, 0.7188, 0.5, 0.7188, 1.0, 0.6875, 1.0, 0.6875, 0.5, 0.7812, 0.5, 0.7812, 1.0, 0.75, 1.0, 0.75, 0.5, 0.6875, 0.5, 0.6875, 1.0, 0.6562, 1.0, 0.6562, 0.5, 0.75, 0.5, 0.75, 1.0, 0.7188, 1.0, 0.7188, 0.5, 0.6562, 0.5, 0.6562, 1.0, 0.625, 1.0, 0.625, 0.5, 0.625, 0.5, 0.625, 1.0, 0.5938, 1.0, 0.5938, 0.5, 0.7188, 0.5, 0.7188, 1.0, 0.6875, 1.0, 0.6875, 0.5, 0.5938, 0.5, 0.5938, 1.0, 0.5625, 1.0, 0.5625, 0.5, 0.6875, 0.5, 0.6875, 1.0, 0.6562, 1.0, 0.6562, 0.5, 0.5625, 0.5, 0.5625, 1.0, 0.5312, 1.0, 0.5312, 0.5, 0.5312, 0.5, 0.5312, 1.0, 0.5, 1.0, 0.5, 0.5, 0.6562, 0.5, 0.6562, 1.0, 0.625, 1.0, 0.625, 0.5, 0.5, 0.5, 0.5, 1.0, 0.4688, 1.0, 0.4688, 0.5, 0.625, 0.5, 0.625, 1.0, 0.5938, 1.0, 0.5938, 0.5, 0.4688, 0.5, 0.4688, 1.0, 0.4375, 1.0, 0.4375, 0.5, 0.4375, 0.5, 0.4375, 1.0, 0.4062, 1.0, 0.4062, 0.5, 0.5938, 0.5, 0.5938, 1.0, 0.5625, 1.0, 0.5625, 0.5, 0.4062, 0.5, 0.4062, 1.0, 0.375, 1.0, 0.375, 0.5, 0.5625, 0.5, 0.5625, 1.0, 0.5312, 1.0, 0.5312, 0.5, 0.375, 0.5, 0.375, 1.0, 0.3438, 1.0, 0.3438, 0.5, 0.3438, 0.5, 0.3438, 1.0, 0.3125, 1.0, 0.3125, 0.5, 0.5312, 0.5, 0.5312, 1.0, 0.5, 1.0, 0.5, 0.5, 0.3125, 0.5, 0.3125, 1.0, 0.2812, 1.0, 0.2812, 0.5, 0.5, 0.5, 0.5, 1.0, 0.4688, 1.0, 0.4688, 0.5, 0.2812, 0.5, 0.2812, 1.0, 0.25, 1.0, 0.25, 0.5, 0.25, 0.5, 0.25, 1.0, 0.2188, 1.0, 0.2188, 0.5, 0.4688, 0.5, 0.4688, 1.0, 0.4375, 1.0, 0.4375, 0.5, 0.2188, 0.5, 0.2188, 1.0, 0.1875, 1.0, 0.1875, 0.5, 0.4375, 0.5, 0.4375, 1.0, 0.4062, 1.0, 0.4062, 0.5, 0.1875, 0.5, 0.1875, 1.0, 0.1562, 1.0, 0.1562, 0.5, 0.1562, 0.5, 0.1562, 1.0, 0.125, 1.0, 0.125, 0.5, 0.4062, 0.5, 0.4062, 1.0, 0.375, 1.0, 0.375, 0.5, 0.125, 0.5, 0.125, 1.0, 0.09375, 1.0, 0.09375, 0.5, 0.375, 0.5, 0.375, 1.0, 0.3438, 1.0, 0.3438, 0.5, 0.09375, 0.5, 0.09375, 1.0, 0.0625, 1.0, 0.0625, 0.5, 0.2968, 0.4854, 0.25, 0.49, 0.2032, 0.4854, 0.1582, 0.4717, 0.1167, 0.4496, 0.08029, 0.4197, 0.05045, 0.3833, 0.02827, 0.3418, 0.01461, 0.2968, 0.01, 0.25, 0.01461, 0.2032, 0.02827, 0.1582, 0.05045, 0.1167, 0.08029, 0.08029, 0.1167, 0.05045, 0.1582, 0.02827, 0.2032, 0.01461, 0.25, 0.01, 0.2968, 0.01461, 0.3418, 0.02827, 0.3833, 0.05045, 0.4197, 0.08029, 0.4496, 0.1167, 0.4717, 0.1582, 0.4854, 0.2032, 0.49, 0.25, 0.4854, 0.2968, 0.4717, 0.3418, 0.4496, 0.3833, 0.4197, 0.4197, 0.3833, 0.4496, 0.3418, 0.4717, 0.0625, 0.5, 0.0625, 1.0, 0.03125, 1.0, 0.03125, 0.5, 0.03125, 0.5, 0.03125, 1.0, 0.0, 1.0, 0.0, 0.5, 0.75, 0.49, 0.7968, 0.4854, 0.8418, 0.4717, 0.8833, 0.4496, 0.9197, 0.4197, 0.9496, 0.3833, 0.9717, 0.3418, 0.9854, 0.2968, 0.99, 0.25, 0.9854, 0.2032, 0.9717, 0.1582, 0.9496, 0.1167, 0.9197, 0.08029, 0.8833, 0.05045, 0.8418, 0.02827, 0.7968, 0.01461, 0.75, 0.01, 0.7032, 0.01461, 0.6582, 0.02827, 0.6167, 0.05045, 0.5803, 0.08029, 0.5504, 0.1167, 0.5283, 0.1582, 0.5146, 0.2032, 0.51, 0.25, 0.5146, 0.2968, 0.5283, 0.3418, 0.5504, 0.3833, 0.5803, 0.4197, 0.6167, 0.4496, 0.6582, 0.4717, 0.7032, 0.4854, 0.3438, 0.5, 0.3438, 1.0, 0.3125, 1.0, 0.3125, 0.5, 0.3125, 0.5, 0.3125, 1.0, 0.2812, 1.0, 0.2812, 0.5, 0.2812, 0.5, 0.2812, 1.0, 0.25, 1.0, 0.25, 0.5, 0.25, 0.5, 0.25, 1.0, 0.2188, 1.0, 0.2188, 0.5, 0.2188, 0.5, 0.2188, 1.0, 0.1875, 1.0, 0.1875, 0.5, 0.1875, 0.5, 0.1875, 1.0, 0.1562, 1.0, 0.1562, 0.5, 0.1562, 0.5, 0.1562, 1.0, 0.125, 1.0, 0.125, 0.5, 0.125, 0.5, 0.125, 1.0, 0.09375, 1.0, 0.09375, 0.5, 0.09375, 0.5, 0.09375, 1.0, 0.0625, 1.0, 0.0625, 0.5, 0.9717, 0.1582, 0.9496, 0.1167, 0.9197, 0.08029, 0.8833, 0.05045, 0.8418, 0.02827, 0.7968, 0.01461, 0.75, 0.01, 0.7032, 0.01461, 0.6582, 0.02827, 0.6167, 0.05045, 0.5803, 0.08029, 0.5504, 0.1167, 0.5283, 0.1582, 0.5146, 0.2032, 0.51, 0.25, 0.5146, 0.2968, 0.5283, 0.3418, 0.5504, 0.3833, 0.5803, 0.4197, 0.6167, 0.4496, 0.6582, 0.4717, 0.7032, 0.4854, 0.75, 0.49, 0.7968, 0.4854, 0.8418, 0.4717, 0.8833, 0.4496, 0.9197, 0.4197, 0.9496, 0.3833, 0.9717, 0.3418, 0.9854, 0.2968, 0.99, 0.25, 0.9854, 0.2032, 0.0625, 0.5, 0.0625, 1.0, 0.03125, 1.0, 0.03125, 0.5, 0.03125, 0.5, 0.03125, 1.0, 0.0, 1.0, 0.0, 0.5, 0.05045, 0.1167, 0.08029, 0.08029, 0.1167, 0.05045, 0.1582, 0.02827, 0.2032, 0.01461, 0.25, 0.01, 0.2968, 0.01461, 0.3418, 0.02827, 0.3833, 0.05045, 0.4197, 0.08029, 0.4496, 0.1167, 0.4717, 0.1582, 0.4854, 0.2032, 0.49, 0.25, 0.4854, 0.2968, 0.4717, 0.3418, 0.4496, 0.3833, 0.4197, 0.4197, 0.3833, 0.4496, 0.3418, 0.4717, 0.2968, 0.4854, 0.25, 0.49, 0.2032, 0.4854, 0.1582, 0.4717, 0.1167, 0.4496, 0.08029, 0.4197, 0.05045, 0.3833, 0.02827, 0.3418, 0.01461, 0.2968, 0.01, 0.25, 0.01461, 0.2032, 0.02827, 0.1582])
me_plane.materials.append(mat_material_001)
me_plane.materials.append(mat_material_002)
me_plane.use_remesh_fix_poles = True
me_plane.use_remesh_preserve_attributes = False
me_plane.use_mirror_vertex_groups = False
me_plane.update()

# ---- objects
ob_light = bpy.data.objects.new('Light', light_light)
ob_camera = bpy.data.objects.new('Camera', cam_camera)
ob_empty = bpy.data.objects.new('Empty', None)
ob_plane = bpy.data.objects.new('Plane', me_plane)

# ---- transforms, parenting, visibility, modifiers, constraints
ob_light.location = (4.076, 1.005, 5.904)
ob_light.rotation_euler = (0.6503, 0.05522, 1.866)
ob_light.lock_rotations_4d = False
ob_light.empty_display_type = 'ARROWS'
ob_light.color = (0.0, 0.0, 0.0, 0.0)
ob_light.lineart.crease_threshold = 0.0
ob_camera.location = (7.359, -6.926, 4.958)
ob_camera.rotation_euler = (1.109, 0.0, 0.8149)
ob_camera.lock_rotations_4d = False
ob_camera.empty_display_type = 'ARROWS'
ob_camera.color = (0.0, 0.0, 0.0, 0.0)
ob_camera.display_type = 'WIRE'
ob_camera.lineart.crease_threshold = 0.0
ob_empty.location = (0.0, 0.0, 0.0)
ob_empty.rotation_euler = (0.0, 0.0, 1.571)
ob_empty.empty_display_type = 'IMAGE'
ob_empty.empty_display_size = 5.0
ob_empty.lineart.crease_threshold = 0.0
ob_plane.location = (0.0, 0.0, 0.01)
ob_plane.scale = (0.4525, 0.4525, 0.4525)
ob_plane.lineart.crease_threshold = 0.0

# ---- collection membership
col_collection.objects.link(ob_light)
col_collection.objects.link(ob_camera)
col_collection.objects.link(ob_empty)
col_collection.objects.link(ob_plane)

# ---- scene / render settings (as saved in the file)
scene.camera = ob_camera
scene.frame_start = 1; scene.frame_end = 250; scene.frame_set(68)
scene.render.engine = 'BLENDER_EEVEE_NEXT'
scene.cycles.use_denoising = False
scene.cycles.samples = 128
scene.cycles.sampling_pattern = 'TABULATED_SOBOL'
scene.cycles.use_adaptive_sampling = False
scene.cycles.use_light_tree = False
scene.view_settings.view_transform = 'Filmic'
bpy.context.view_layer.update()
